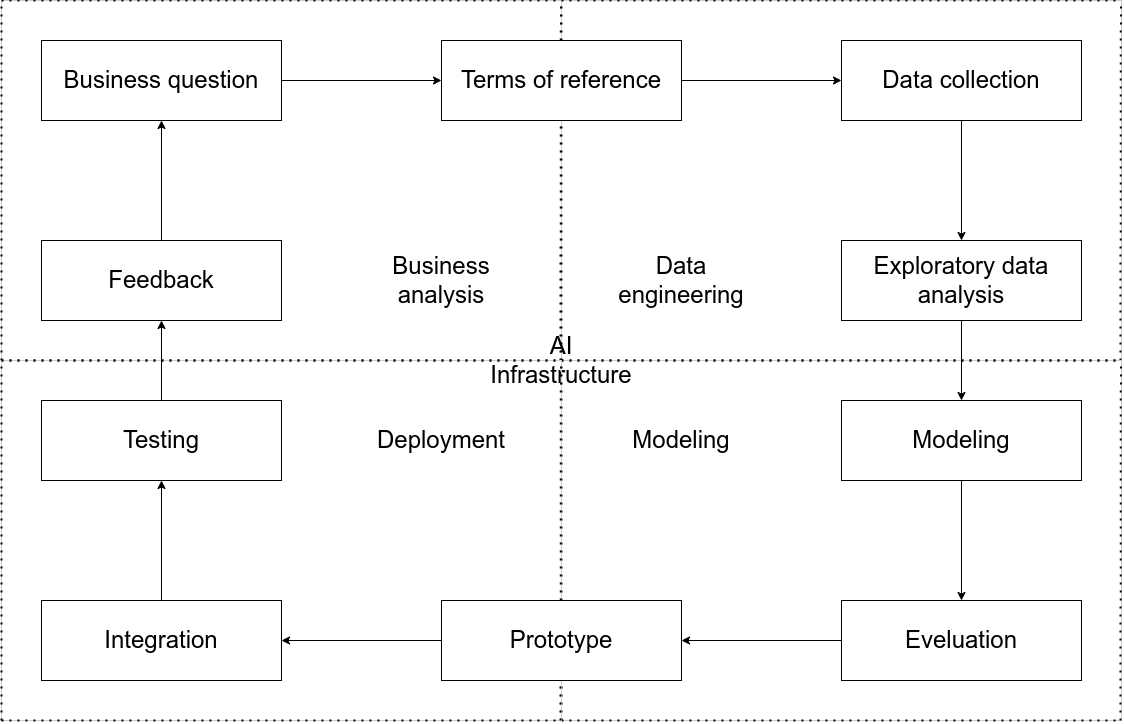

The diagram above was exported from draw.io. Its source (the exported page's mxGraphModel, read from the mxfile embedded in the PNG):
<mxGraphModel dx="2518" dy="863" grid="1" gridSize="10" guides="1" tooltips="1" connect="1" arrows="1" fold="1" page="1" pageScale="1" pageWidth="850" pageHeight="1100" math="0" shadow="0">
  <root>
    <mxCell id="0" />
    <mxCell id="1" parent="0" />
    <mxCell id="xOMMSDKPpAY_hr-loqhg-42" value="" style="group;strokeColor=#CCCCCC;" vertex="1" connectable="0" parent="1">
      <mxGeometry x="-400" y="40" width="560" height="360" as="geometry" />
    </mxCell>
    <mxCell id="xOMMSDKPpAY_hr-loqhg-23" value="" style="endArrow=none;dashed=1;html=1;dashPattern=1 3;strokeWidth=2;rounded=0;" edge="1" parent="xOMMSDKPpAY_hr-loqhg-42">
      <mxGeometry width="50" height="50" relative="1" as="geometry">
        <mxPoint y="360" as="sourcePoint" />
        <mxPoint x="560" y="360" as="targetPoint" />
      </mxGeometry>
    </mxCell>
    <mxCell id="xOMMSDKPpAY_hr-loqhg-26" value="" style="endArrow=none;dashed=1;html=1;dashPattern=1 3;strokeWidth=2;rounded=0;" edge="1" parent="xOMMSDKPpAY_hr-loqhg-42">
      <mxGeometry width="50" height="50" relative="1" as="geometry">
        <mxPoint y="360" as="sourcePoint" />
        <mxPoint as="targetPoint" />
      </mxGeometry>
    </mxCell>
    <mxCell id="xOMMSDKPpAY_hr-loqhg-27" value="" style="endArrow=none;dashed=1;html=1;dashPattern=1 3;strokeWidth=2;rounded=0;" edge="1" parent="xOMMSDKPpAY_hr-loqhg-42">
      <mxGeometry width="50" height="50" relative="1" as="geometry">
        <mxPoint as="sourcePoint" />
        <mxPoint x="560" as="targetPoint" />
      </mxGeometry>
    </mxCell>
    <mxCell id="xOMMSDKPpAY_hr-loqhg-28" value="" style="endArrow=none;dashed=1;html=1;dashPattern=1 3;strokeWidth=2;rounded=0;" edge="1" parent="xOMMSDKPpAY_hr-loqhg-42">
      <mxGeometry width="50" height="50" relative="1" as="geometry">
        <mxPoint x="559" y="360" as="sourcePoint" />
        <mxPoint x="559.41" as="targetPoint" />
      </mxGeometry>
    </mxCell>
    <mxCell id="xOMMSDKPpAY_hr-loqhg-49" value="&lt;font style=&quot;font-size: 24px;&quot;&gt;Business analysis&lt;/font&gt;" style="text;html=1;strokeColor=none;fillColor=none;align=center;verticalAlign=middle;whiteSpace=wrap;rounded=0;fontSize=12;fontFamily=Helvetica;fontColor=default;" vertex="1" parent="xOMMSDKPpAY_hr-loqhg-42">
      <mxGeometry x="360" y="240" width="160" height="80" as="geometry" />
    </mxCell>
    <mxCell id="xOMMSDKPpAY_hr-loqhg-43" value="" style="group;strokeColor=#CCCCCC;" vertex="1" connectable="0" parent="1">
      <mxGeometry x="160" y="40" width="560" height="360" as="geometry" />
    </mxCell>
    <mxCell id="xOMMSDKPpAY_hr-loqhg-44" value="" style="endArrow=none;dashed=1;html=1;dashPattern=1 3;strokeWidth=2;rounded=0;" edge="1" parent="xOMMSDKPpAY_hr-loqhg-43">
      <mxGeometry width="50" height="50" relative="1" as="geometry">
        <mxPoint y="360" as="sourcePoint" />
        <mxPoint x="560" y="360" as="targetPoint" />
      </mxGeometry>
    </mxCell>
    <mxCell id="xOMMSDKPpAY_hr-loqhg-45" value="" style="endArrow=none;dashed=1;html=1;dashPattern=1 3;strokeWidth=2;rounded=0;" edge="1" parent="xOMMSDKPpAY_hr-loqhg-43">
      <mxGeometry width="50" height="50" relative="1" as="geometry">
        <mxPoint y="360" as="sourcePoint" />
        <mxPoint as="targetPoint" />
      </mxGeometry>
    </mxCell>
    <mxCell id="xOMMSDKPpAY_hr-loqhg-46" value="" style="endArrow=none;dashed=1;html=1;dashPattern=1 3;strokeWidth=2;rounded=0;" edge="1" parent="xOMMSDKPpAY_hr-loqhg-43">
      <mxGeometry width="50" height="50" relative="1" as="geometry">
        <mxPoint as="sourcePoint" />
        <mxPoint x="560" as="targetPoint" />
      </mxGeometry>
    </mxCell>
    <mxCell id="xOMMSDKPpAY_hr-loqhg-47" value="" style="endArrow=none;dashed=1;html=1;dashPattern=1 3;strokeWidth=2;rounded=0;" edge="1" parent="xOMMSDKPpAY_hr-loqhg-43">
      <mxGeometry width="50" height="50" relative="1" as="geometry">
        <mxPoint x="559" y="360" as="sourcePoint" />
        <mxPoint x="559.41" as="targetPoint" />
      </mxGeometry>
    </mxCell>
    <mxCell id="xOMMSDKPpAY_hr-loqhg-51" value="&lt;font style=&quot;font-size: 24px;&quot;&gt;Data engineering&lt;/font&gt;" style="text;html=1;strokeColor=none;fillColor=none;align=center;verticalAlign=middle;whiteSpace=wrap;rounded=0;fontSize=12;fontFamily=Helvetica;fontColor=default;" vertex="1" parent="xOMMSDKPpAY_hr-loqhg-43">
      <mxGeometry x="40" y="240" width="160" height="80" as="geometry" />
    </mxCell>
    <mxCell id="xOMMSDKPpAY_hr-loqhg-52" value="" style="group;strokeColor=#CCCCCC;" vertex="1" connectable="0" parent="1">
      <mxGeometry x="160" y="400" width="560" height="360" as="geometry" />
    </mxCell>
    <mxCell id="xOMMSDKPpAY_hr-loqhg-53" value="" style="endArrow=none;dashed=1;html=1;dashPattern=1 3;strokeWidth=2;rounded=0;" edge="1" parent="xOMMSDKPpAY_hr-loqhg-52">
      <mxGeometry width="50" height="50" relative="1" as="geometry">
        <mxPoint y="360" as="sourcePoint" />
        <mxPoint x="560" y="360" as="targetPoint" />
      </mxGeometry>
    </mxCell>
    <mxCell id="xOMMSDKPpAY_hr-loqhg-54" value="" style="endArrow=none;dashed=1;html=1;dashPattern=1 3;strokeWidth=2;rounded=0;" edge="1" parent="xOMMSDKPpAY_hr-loqhg-52">
      <mxGeometry width="50" height="50" relative="1" as="geometry">
        <mxPoint y="360" as="sourcePoint" />
        <mxPoint as="targetPoint" />
      </mxGeometry>
    </mxCell>
    <mxCell id="xOMMSDKPpAY_hr-loqhg-55" value="" style="endArrow=none;dashed=1;html=1;dashPattern=1 3;strokeWidth=2;rounded=0;" edge="1" parent="xOMMSDKPpAY_hr-loqhg-52">
      <mxGeometry width="50" height="50" relative="1" as="geometry">
        <mxPoint as="sourcePoint" />
        <mxPoint x="560" as="targetPoint" />
      </mxGeometry>
    </mxCell>
    <mxCell id="xOMMSDKPpAY_hr-loqhg-56" value="" style="endArrow=none;dashed=1;html=1;dashPattern=1 3;strokeWidth=2;rounded=0;" edge="1" parent="xOMMSDKPpAY_hr-loqhg-52">
      <mxGeometry width="50" height="50" relative="1" as="geometry">
        <mxPoint x="559" y="360" as="sourcePoint" />
        <mxPoint x="559.41" as="targetPoint" />
      </mxGeometry>
    </mxCell>
    <mxCell id="xOMMSDKPpAY_hr-loqhg-57" value="&lt;font style=&quot;font-size: 24px;&quot;&gt;Modeling&lt;/font&gt;" style="text;html=1;strokeColor=none;fillColor=none;align=center;verticalAlign=middle;whiteSpace=wrap;rounded=0;fontSize=12;fontFamily=Helvetica;fontColor=default;" vertex="1" parent="xOMMSDKPpAY_hr-loqhg-52">
      <mxGeometry x="40" y="40" width="160" height="80" as="geometry" />
    </mxCell>
    <mxCell id="xOMMSDKPpAY_hr-loqhg-65" value="&lt;font style=&quot;font-size: 24px;&quot;&gt;AI Infrastructure&lt;/font&gt;" style="text;html=1;strokeColor=none;fillColor=none;align=center;verticalAlign=middle;whiteSpace=wrap;rounded=0;fontSize=12;fontFamily=Helvetica;fontColor=default;" vertex="1" parent="xOMMSDKPpAY_hr-loqhg-52">
      <mxGeometry x="-80" y="-40" width="160" height="80" as="geometry" />
    </mxCell>
    <mxCell id="xOMMSDKPpAY_hr-loqhg-58" value="" style="group;strokeColor=#CCCCCC;" vertex="1" connectable="0" parent="1">
      <mxGeometry x="-400" y="400" width="560" height="360" as="geometry" />
    </mxCell>
    <mxCell id="xOMMSDKPpAY_hr-loqhg-59" value="" style="endArrow=none;dashed=1;html=1;dashPattern=1 3;strokeWidth=2;rounded=0;" edge="1" parent="xOMMSDKPpAY_hr-loqhg-58">
      <mxGeometry width="50" height="50" relative="1" as="geometry">
        <mxPoint y="360" as="sourcePoint" />
        <mxPoint x="560" y="360" as="targetPoint" />
      </mxGeometry>
    </mxCell>
    <mxCell id="xOMMSDKPpAY_hr-loqhg-60" value="" style="endArrow=none;dashed=1;html=1;dashPattern=1 3;strokeWidth=2;rounded=0;" edge="1" parent="xOMMSDKPpAY_hr-loqhg-58">
      <mxGeometry width="50" height="50" relative="1" as="geometry">
        <mxPoint y="360" as="sourcePoint" />
        <mxPoint as="targetPoint" />
      </mxGeometry>
    </mxCell>
    <mxCell id="xOMMSDKPpAY_hr-loqhg-61" value="" style="endArrow=none;dashed=1;html=1;dashPattern=1 3;strokeWidth=2;rounded=0;" edge="1" parent="xOMMSDKPpAY_hr-loqhg-58">
      <mxGeometry width="50" height="50" relative="1" as="geometry">
        <mxPoint as="sourcePoint" />
        <mxPoint x="560" as="targetPoint" />
      </mxGeometry>
    </mxCell>
    <mxCell id="xOMMSDKPpAY_hr-loqhg-62" value="" style="endArrow=none;dashed=1;html=1;dashPattern=1 3;strokeWidth=2;rounded=0;" edge="1" parent="xOMMSDKPpAY_hr-loqhg-58">
      <mxGeometry width="50" height="50" relative="1" as="geometry">
        <mxPoint x="559" y="360" as="sourcePoint" />
        <mxPoint x="559.41" as="targetPoint" />
      </mxGeometry>
    </mxCell>
    <mxCell id="xOMMSDKPpAY_hr-loqhg-63" value="&lt;font style=&quot;font-size: 24px;&quot;&gt;Deployment&lt;/font&gt;" style="text;html=1;strokeColor=none;fillColor=none;align=center;verticalAlign=middle;whiteSpace=wrap;rounded=0;fontSize=12;fontFamily=Helvetica;fontColor=default;" vertex="1" parent="xOMMSDKPpAY_hr-loqhg-58">
      <mxGeometry x="360" y="40" width="160" height="80" as="geometry" />
    </mxCell>
    <mxCell id="xOMMSDKPpAY_hr-loqhg-11" style="edgeStyle=orthogonalEdgeStyle;rounded=0;orthogonalLoop=1;jettySize=auto;html=1;" edge="1" parent="1" source="xOMMSDKPpAY_hr-loqhg-1" target="xOMMSDKPpAY_hr-loqhg-2">
      <mxGeometry relative="1" as="geometry" />
    </mxCell>
    <mxCell id="xOMMSDKPpAY_hr-loqhg-1" value="&lt;font style=&quot;font-size: 24px;&quot;&gt;Business question&lt;/font&gt;" style="rounded=0;whiteSpace=wrap;html=1;" vertex="1" parent="1">
      <mxGeometry x="-360" y="80" width="240" height="80" as="geometry" />
    </mxCell>
    <mxCell id="xOMMSDKPpAY_hr-loqhg-12" style="edgeStyle=orthogonalEdgeStyle;rounded=0;orthogonalLoop=1;jettySize=auto;html=1;" edge="1" parent="1" source="xOMMSDKPpAY_hr-loqhg-2" target="xOMMSDKPpAY_hr-loqhg-10">
      <mxGeometry relative="1" as="geometry" />
    </mxCell>
    <mxCell id="xOMMSDKPpAY_hr-loqhg-2" value="&lt;font style=&quot;font-size: 24px;&quot;&gt;Terms of reference&lt;/font&gt;" style="rounded=0;whiteSpace=wrap;html=1;" vertex="1" parent="1">
      <mxGeometry x="40" y="80" width="240" height="80" as="geometry" />
    </mxCell>
    <mxCell id="xOMMSDKPpAY_hr-loqhg-14" style="edgeStyle=orthogonalEdgeStyle;rounded=0;orthogonalLoop=1;jettySize=auto;html=1;" edge="1" parent="1" source="xOMMSDKPpAY_hr-loqhg-3" target="xOMMSDKPpAY_hr-loqhg-5">
      <mxGeometry relative="1" as="geometry" />
    </mxCell>
    <mxCell id="xOMMSDKPpAY_hr-loqhg-3" value="&lt;font style=&quot;font-size: 24px;&quot;&gt;Exploratory data analysis&lt;/font&gt;" style="rounded=0;whiteSpace=wrap;html=1;" vertex="1" parent="1">
      <mxGeometry x="440" y="280" width="240" height="80" as="geometry" />
    </mxCell>
    <mxCell id="xOMMSDKPpAY_hr-loqhg-17" style="edgeStyle=orthogonalEdgeStyle;rounded=0;orthogonalLoop=1;jettySize=auto;html=1;" edge="1" parent="1" source="xOMMSDKPpAY_hr-loqhg-4" target="xOMMSDKPpAY_hr-loqhg-7">
      <mxGeometry relative="1" as="geometry" />
    </mxCell>
    <mxCell id="xOMMSDKPpAY_hr-loqhg-4" value="&lt;font style=&quot;font-size: 24px;&quot;&gt;Prototype&lt;/font&gt;" style="rounded=0;whiteSpace=wrap;html=1;" vertex="1" parent="1">
      <mxGeometry x="40" y="640" width="240" height="80" as="geometry" />
    </mxCell>
    <mxCell id="xOMMSDKPpAY_hr-loqhg-15" style="edgeStyle=orthogonalEdgeStyle;rounded=0;orthogonalLoop=1;jettySize=auto;html=1;" edge="1" parent="1" source="xOMMSDKPpAY_hr-loqhg-5" target="xOMMSDKPpAY_hr-loqhg-6">
      <mxGeometry relative="1" as="geometry" />
    </mxCell>
    <mxCell id="xOMMSDKPpAY_hr-loqhg-5" value="&lt;font style=&quot;font-size: 24px;&quot;&gt;Modeling&lt;/font&gt;" style="rounded=0;whiteSpace=wrap;html=1;" vertex="1" parent="1">
      <mxGeometry x="440" y="440" width="240" height="80" as="geometry" />
    </mxCell>
    <mxCell id="xOMMSDKPpAY_hr-loqhg-16" style="edgeStyle=orthogonalEdgeStyle;rounded=0;orthogonalLoop=1;jettySize=auto;html=1;" edge="1" parent="1" source="xOMMSDKPpAY_hr-loqhg-6" target="xOMMSDKPpAY_hr-loqhg-4">
      <mxGeometry relative="1" as="geometry" />
    </mxCell>
    <mxCell id="xOMMSDKPpAY_hr-loqhg-6" value="&lt;font style=&quot;font-size: 24px;&quot;&gt;Eveluation&lt;/font&gt;" style="rounded=0;whiteSpace=wrap;html=1;" vertex="1" parent="1">
      <mxGeometry x="440" y="640" width="240" height="80" as="geometry" />
    </mxCell>
    <mxCell id="xOMMSDKPpAY_hr-loqhg-18" style="edgeStyle=orthogonalEdgeStyle;rounded=0;orthogonalLoop=1;jettySize=auto;html=1;entryX=0.5;entryY=1;entryDx=0;entryDy=0;" edge="1" parent="1" source="xOMMSDKPpAY_hr-loqhg-7" target="xOMMSDKPpAY_hr-loqhg-8">
      <mxGeometry relative="1" as="geometry" />
    </mxCell>
    <mxCell id="xOMMSDKPpAY_hr-loqhg-7" value="&lt;font style=&quot;font-size: 24px;&quot;&gt;Integration&lt;/font&gt;" style="rounded=0;whiteSpace=wrap;html=1;" vertex="1" parent="1">
      <mxGeometry x="-360" y="640" width="240" height="80" as="geometry" />
    </mxCell>
    <mxCell id="xOMMSDKPpAY_hr-loqhg-19" style="edgeStyle=orthogonalEdgeStyle;rounded=0;orthogonalLoop=1;jettySize=auto;html=1;" edge="1" parent="1" source="xOMMSDKPpAY_hr-loqhg-8" target="xOMMSDKPpAY_hr-loqhg-9">
      <mxGeometry relative="1" as="geometry" />
    </mxCell>
    <mxCell id="xOMMSDKPpAY_hr-loqhg-8" value="&lt;font style=&quot;font-size: 24px;&quot;&gt;Testing&lt;/font&gt;" style="rounded=0;whiteSpace=wrap;html=1;" vertex="1" parent="1">
      <mxGeometry x="-360" y="440" width="240" height="80" as="geometry" />
    </mxCell>
    <mxCell id="xOMMSDKPpAY_hr-loqhg-20" style="edgeStyle=orthogonalEdgeStyle;rounded=0;orthogonalLoop=1;jettySize=auto;html=1;" edge="1" parent="1" source="xOMMSDKPpAY_hr-loqhg-9" target="xOMMSDKPpAY_hr-loqhg-1">
      <mxGeometry relative="1" as="geometry" />
    </mxCell>
    <mxCell id="xOMMSDKPpAY_hr-loqhg-9" value="&lt;font style=&quot;font-size: 24px;&quot;&gt;Feedback&lt;/font&gt;" style="rounded=0;whiteSpace=wrap;html=1;" vertex="1" parent="1">
      <mxGeometry x="-360" y="280" width="240" height="80" as="geometry" />
    </mxCell>
    <mxCell id="xOMMSDKPpAY_hr-loqhg-13" style="edgeStyle=orthogonalEdgeStyle;rounded=0;orthogonalLoop=1;jettySize=auto;html=1;" edge="1" parent="1" source="xOMMSDKPpAY_hr-loqhg-10" target="xOMMSDKPpAY_hr-loqhg-3">
      <mxGeometry relative="1" as="geometry" />
    </mxCell>
    <mxCell id="xOMMSDKPpAY_hr-loqhg-10" value="&lt;font style=&quot;font-size: 24px;&quot;&gt;Data collection&lt;/font&gt;" style="rounded=0;whiteSpace=wrap;html=1;" vertex="1" parent="1">
      <mxGeometry x="440" y="80" width="240" height="80" as="geometry" />
    </mxCell>
  </root>
</mxGraphModel>